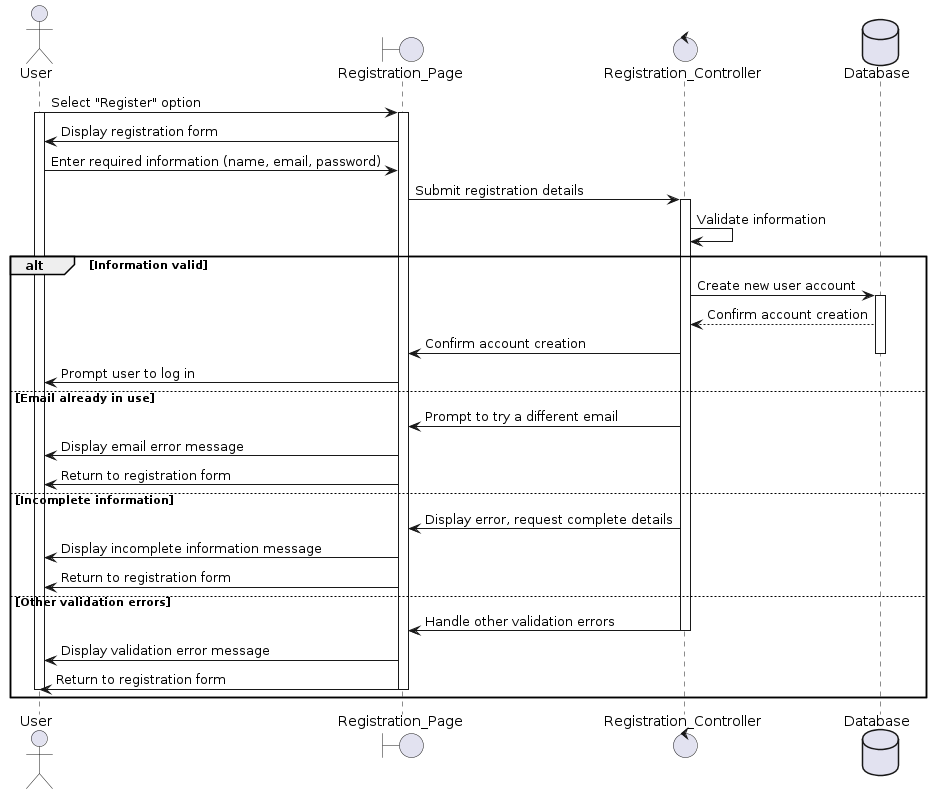

The diagram above was rendered by PlantUML. Its source (embedded in the PNG):
@startuml
actor User as US
boundary Registration_Page as RP
control Registration_Controller as RC
database Database as UD

US -> RP : Select "Register" option
Activate US
Activate RP
RP -> US : Display registration form
US -> RP : Enter required information (name, email, password)
RP -> RC : Submit registration details
Activate RC
RC -> RC : Validate information

alt Information valid
    RC -> UD : Create new user account
    Activate UD
    UD --> RC : Confirm account creation
    RC -> RP : Confirm account creation
    Deactivate UD
    RP -> US : Prompt user to log in
else Email already in use
    RC -> RP : Prompt to try a different email
    RP -> US : Display email error message
    RP -> US : Return to registration form
else Incomplete information
    RC -> RP : Display error, request complete details
    RP -> US : Display incomplete information message
    RP -> US : Return to registration form
else Other validation errors
    RC -> RP : Handle other validation errors
    Deactivate RC
    RP -> US : Display validation error message
    RP -> US : Return to registration form
Deactivate RP
Deactivate US
end
@enduml